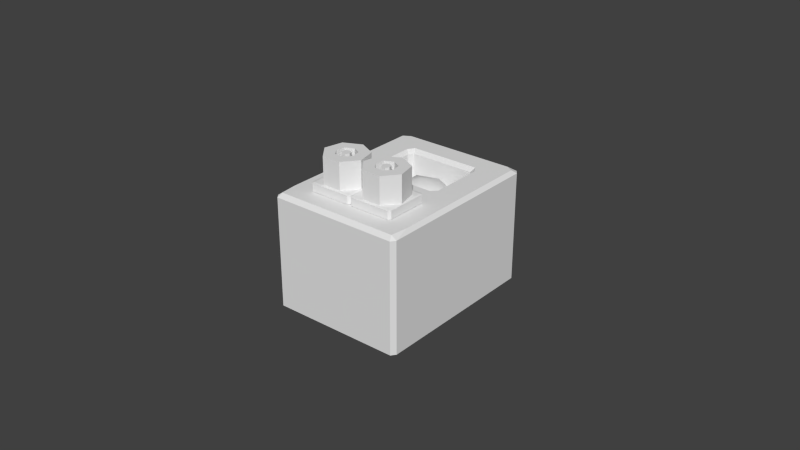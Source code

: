 # Source: tiltmeter.blend  (saved by Blender 2.62.0; exported with 4.5.12 LTS)
import bpy
from mathutils import Matrix  # noqa: F401  (used for matrix-valued properties, if any)

bpy.ops.wm.read_factory_settings(use_empty=True)
scene = bpy.context.scene
scene.name = 'Scene'

# ---- collections
col_collection_1 = bpy.data.collections.new('Collection 1'); scene.collection.children.link(col_collection_1)
col_collection_2 = bpy.data.collections.new('Collection 2'); scene.collection.children.link(col_collection_2)
col_collection_2.hide_render = True
col_collection_2.hide_viewport = True

# ---- materials (node trees are filled in below, after node groups)
mat_noneuntitled = bpy.data.materials.new('Noneuntitled')
mat_noneuntitled.alpha_threshold = 0.0
mat_noneuntitled.use_transparent_shadow = False
mat_noneuntitled.roughness = 0.5
mat_noneuntitled.line_color = (0.0, 0.0, 0.0, 1.0)

# ---- material node trees

# ---- world
world_world = bpy.data.worlds.new('World'); scene.world = world_world
world_world.color = (0.05088, 0.05088, 0.05088)
world_world.use_sun_shadow = False
world_world.sun_shadow_jitter_overblur = 0.0
world_world.cycles.sampling_method = 'MANUAL'
world_world.cycles.sample_map_resolution = 256

# ---- meshes
me_cube = bpy.data.meshes.new('Cube')
me_cube.from_pydata([(-0.3333, -0.2599, 0.75), (-0.08106, -0.3511, 0.75), (-0.01876, -0.5558, 0.75), (-0.1933, -0.72, 0.75), (-0.4733, -0.72, 0.75), (-0.6479, -0.5558, 0.75), (-0.5856, -0.3511, 0.75), (-0.3333, -0.2599, 1.125), (-0.08106, -0.3511, 1.125), (-0.01876, -0.5558, 1.125), (-0.1933, -0.72, 1.125), (-0.4733, -0.72, 1.125), (-0.6479, -0.5558, 1.125), (-0.5856, -0.3511, 1.125), (-0.3333, -0.3832, 1.125), (-0.4534, -0.4266, 1.125), (-0.3333, -0.3832, 0.75), (-0.4534, -0.4266, 0.75), (-0.4831, -0.5241, 1.125), (-0.4831, -0.5241, 0.75), (-0.4, -0.6022, 1.125), (-0.4, -0.6022, 0.75), (-0.2667, -0.6022, 1.125), (-0.2667, -0.6022, 0.75), (-0.1836, -0.5241, 1.125), (-0.1836, -0.5241, 0.75), (-0.2132, -0.4266, 1.125), (-0.2132, -0.4266, 0.75), (-0.3333, -0.4499, 0.75), (-0.2812, -0.4687, 0.75), (-0.2683, -0.511, 0.75), (-0.3044, -0.5449, 0.75), (-0.3623, -0.5449, 0.75), (-0.3983, -0.511, 0.75), (-0.3855, -0.4687, 0.75), (-0.3333, -0.4499, 1.125), (-0.2812, -0.4687, 1.125), (-0.2683, -0.511, 1.125), (-0.3044, -0.5449, 1.125), (-0.3623, -0.5449, 1.125), (-0.3983, -0.511, 1.125), (-0.3855, -0.4687, 1.125), (-0.3333, -0.4999, 0.75), (-0.3333, -0.4999, 1.125), (-0.03333, -0.2749, 0.625), (-0.03333, -0.7249, 0.625), (-0.6333, -0.7249, 0.625), (-0.6333, -0.2749, 0.625), (-0.03333, -0.2749, 0.75), (-0.6333, -0.2749, 0.75), (-0.6333, -0.7249, 0.75), (-0.03333, -0.7249, 0.75), (1.192e-07, -0.2749, 0.6313), (2.086e-07, -0.2749, 0.7438), (-1.192e-07, -0.7249, 0.7438), (1.192e-07, -0.7249, 0.6313), (-0.03333, -0.7499, 0.6313), (-0.03333, -0.7499, 0.7438), (-0.6333, -0.7499, 0.7438), (-0.6333, -0.7499, 0.6313), (-0.6667, -0.7249, 0.6313), (-0.6667, -0.7249, 0.7438), (-0.6667, -0.2749, 0.7438), (-0.6667, -0.2749, 0.6313), (-0.03333, -0.2499, 0.7438), (-0.03333, -0.2499, 0.6313), (-0.6333, -0.2499, 0.6313), (-0.6333, -0.2499, 0.7438), (0.0, 0.35, -0.5), (0.3859, 0.1397, -0.2236), (-0.1474, 0.009744, -0.2236), (-0.477, 0.35, -0.2236), (-0.1474, 0.6903, -0.2236), (0.3859, 0.5603, -0.2236), (0.1474, 0.009744, 0.2236), (-0.3859, 0.1397, 0.2236), (-0.3859, 0.5603, 0.2236), (0.1474, 0.6903, 0.2236), (0.477, 0.35, 0.2236), (0.0, 0.35, 0.5), (-0.08664, 0.15, -0.4253), (0.2268, 0.2264, -0.4253), (0.1402, 0.0264, -0.2629), (0.2268, 0.4736, -0.4253), (0.4537, 0.35, -0.2629), (-0.2804, 0.35, -0.4253), (-0.367, 0.15, -0.2629), (-0.08664, 0.55, -0.4253), (-0.367, 0.55, -0.2629), (0.1402, 0.6736, -0.2629), (0.5072, 0.4736, 0.0), (0.5072, 0.2264, 0.0), (0.3135, 0.02639, 0.0), (0.0, -0.05, 0.0), (-0.3135, 0.02639, 0.0), (-0.5072, 0.2264, 0.0), (-0.5072, 0.4736, 0.0), (-0.3135, 0.6736, 0.0), (0.0, 0.75, 0.0), (0.3135, 0.6736, 0.0), (0.367, 0.15, 0.2629), (-0.1402, 0.0264, 0.2629), (-0.4537, 0.35, 0.2629), (-0.1402, 0.6736, 0.2629), (0.367, 0.55, 0.2629), (0.2804, 0.35, 0.4253), (0.08664, 0.15, 0.4253), (-0.2268, 0.2264, 0.4253), (-0.2268, 0.4736, 0.4253), (0.08664, 0.55, 0.4253), (0.95, -0.7628, -1.0), (0.59, 0.05304, -1.0), (0.59, 0.6467, -1.0), (0.95, 0.903, -1.0), (0.9233, -0.95, -1.0), (-0.9233, -0.95, -1.0), (-0.5074, -0.0075, -1.0), (0.5074, -0.0075, -1.0), (-0.524, 0.7225, -1.0), (-0.8436, 0.95, -1.0), (0.8436, 0.95, -1.0), (0.524, 0.7225, -1.0), (-0.59, 0.05304, -1.0), (-0.95, -0.7628, -1.0), (-0.95, 0.903, -1.0), (-0.59, 0.6467, -1.0), (0.59, 0.6467, 0.625), (0.59, 0.05304, 0.625), (0.95, -0.7628, 0.625), (0.95, 0.903, 0.625), (-0.5074, -0.0075, 0.625), (-0.9233, -0.95, 0.625), (0.9233, -0.95, 0.625), (0.5074, -0.0075, 0.625), (0.8436, 0.95, 0.625), (-0.8436, 0.95, 0.625), (-0.524, 0.7225, 0.625), (0.524, 0.7225, 0.625), (-0.95, 0.903, 0.625), (-0.95, -0.7628, 0.625), (-0.59, 0.05304, 0.625), (-0.59, 0.6467, 0.625), (1.0, 0.95, 0.575), (1.0, -0.95, 0.575), (1.0, -0.95, -0.95), (1.0, 0.95, -0.95), (-0.95, -1.0, -0.95), (0.95, -1.0, -0.95), (0.95, -1.0, 0.575), (-0.95, -1.0, 0.575), (-1.0, -0.95, -0.95), (-1.0, -0.95, 0.575), (-1.0, 0.95, 0.575), (-1.0, 0.95, -0.95), (0.95, 1.0, -0.95), (-0.95, 1.0, -0.95), (-0.95, 1.0, 0.575), (0.95, 1.0, 0.575), (0.54, 0.0925, -0.95), (0.54, 0.0925, 0.575), (0.54, 0.6225, 0.575), (0.54, 0.6225, -0.95), (-0.49, 0.0425, -0.95), (-0.49, 0.0425, 0.575), (0.49, 0.0425, 0.575), (0.49, 0.0425, -0.95), (-0.54, 0.0925, -0.95), (-0.54, 0.6225, -0.95), (-0.54, 0.6225, 0.575), (-0.54, 0.0925, 0.575), (-0.49, 0.6725, 0.575), (-0.49, 0.6725, -0.95), (0.49, 0.6725, -0.95), (0.49, 0.6725, 0.575), (0.03333, -0.2499, 0.7438), (0.03333, -0.2499, 0.6313), (0.6333, -0.2499, 0.6313), (0.6333, -0.2499, 0.7438), (1.788e-07, -0.2749, 0.6313), (1.788e-07, -0.2749, 0.7438), (0.0, -0.7249, 0.7438), (5.96e-08, -0.7249, 0.6313), (0.03333, -0.7499, 0.6313), (0.03333, -0.7499, 0.7438), (0.6333, -0.7499, 0.7438), (0.6333, -0.7499, 0.6313), (0.6667, -0.7249, 0.6313), (0.6667, -0.7249, 0.7438), (0.6667, -0.2749, 0.7438), (0.6667, -0.2749, 0.6313), (0.6333, -0.7249, 0.75), (0.03333, -0.7249, 0.75), (0.03333, -0.2749, 0.75), (0.6333, -0.2749, 0.75), (0.03333, -0.2749, 0.625), (0.03333, -0.7249, 0.625), (0.6333, -0.7249, 0.625), (0.6333, -0.2749, 0.625), (0.3333, -0.4999, 1.125), (0.3333, -0.4999, 0.75), (0.2812, -0.4687, 1.125), (0.2683, -0.511, 1.125), (0.3044, -0.5449, 1.125), (0.3623, -0.5449, 1.125), (0.3983, -0.511, 1.125), (0.3855, -0.4687, 1.125), (0.3333, -0.4499, 1.125), (0.2812, -0.4687, 0.75), (0.2683, -0.511, 0.75), (0.3044, -0.5449, 0.75), (0.3623, -0.5449, 0.75), (0.3983, -0.511, 0.75), (0.3855, -0.4687, 0.75), (0.3333, -0.4499, 0.75), (0.4534, -0.4266, 0.75), (0.4534, -0.4266, 1.125), (0.4831, -0.5241, 0.75), (0.4831, -0.5241, 1.125), (0.4, -0.6022, 0.75), (0.4, -0.6022, 1.125), (0.2667, -0.6022, 0.75), (0.2667, -0.6022, 1.125), (0.1836, -0.5241, 0.75), (0.1836, -0.5241, 1.125), (0.2132, -0.4266, 0.75), (0.3333, -0.3832, 0.75), (0.2132, -0.4266, 1.125), (0.3333, -0.3832, 1.125), (0.08106, -0.3511, 1.125), (0.01876, -0.5558, 1.125), (0.1933, -0.72, 1.125), (0.4733, -0.72, 1.125), (0.6479, -0.5558, 1.125), (0.5856, -0.3511, 1.125), (0.3333, -0.2599, 1.125), (0.08106, -0.3511, 0.75), (0.01876, -0.5558, 0.75), (0.1933, -0.72, 0.75), (0.4733, -0.72, 0.75), (0.6479, -0.5558, 0.75), (0.5856, -0.3511, 0.75), (0.3333, -0.2599, 0.75)], [], [(42, 31, 32), (43, 39, 38), (44, 65, 52), (45, 55, 56), (46, 59, 60), (47, 63, 66), (48, 53, 64), (51, 57, 54), (50, 61, 58), (49, 67, 62), (82, 70, 80), (80, 81, 82), (69, 82, 81), (80, 68, 81), (84, 69, 81), (81, 83, 84), (73, 84, 83), (81, 68, 83), (86, 71, 85), (85, 80, 86), (70, 86, 80), (85, 68, 80), (88, 72, 87), (87, 85, 88), (71, 88, 85), (87, 68, 85), (89, 73, 83), (83, 87, 89), (72, 89, 87), (83, 68, 87), (91, 69, 84), (84, 90, 91), (78, 91, 90), (90, 84, 73), (93, 70, 82), (82, 92, 93), (74, 93, 92), (92, 82, 69), (95, 71, 86), (86, 94, 95), (75, 95, 94), (94, 86, 70), (97, 72, 88), (88, 96, 97), (76, 97, 96), (96, 88, 71), (99, 73, 89), (89, 98, 99), (77, 99, 98), (98, 89, 72), (100, 74, 92), (92, 91, 100), (78, 100, 91), (91, 92, 69), (101, 75, 94), (94, 93, 101), (74, 101, 93), (93, 94, 70), (102, 76, 96), (96, 95, 102), (75, 102, 95), (95, 96, 71), (103, 77, 98), (98, 97, 103), (76, 103, 97), (97, 98, 72), (104, 78, 90), (90, 99, 104), (77, 104, 99), (99, 90, 73), (106, 74, 100), (100, 105, 106), (79, 106, 105), (105, 100, 78), (107, 75, 101), (101, 106, 107), (79, 107, 106), (106, 101, 74), (108, 76, 102), (102, 107, 108), (79, 108, 107), (107, 102, 75), (109, 77, 103), (103, 108, 109), (79, 109, 108), (108, 103, 76), (105, 78, 104), (104, 109, 105), (79, 105, 109), (109, 104, 77), (110, 111, 112, 113), (116, 117, 114, 115), (120, 121, 118, 119), (124, 125, 122, 123), (128, 129, 126, 127), (132, 133, 130, 131), (136, 137, 134, 135), (140, 141, 138, 139), (144, 145, 142, 143), (148, 149, 146, 147), (152, 153, 150, 151), (156, 157, 154, 155), (160, 161, 158, 159), (164, 165, 162, 163), (168, 169, 166, 167), (172, 173, 170, 171), (110, 114, 117, 111), (111, 158, 161, 112), (144, 110, 113, 145), (112, 121, 120, 113), (114, 147, 146, 115), (122, 116, 115, 123), (165, 117, 116, 162), (118, 125, 124, 119), (154, 120, 119, 155), (121, 172, 171, 118), (153, 124, 123, 150), (125, 167, 166, 122), (159, 127, 126, 160), (127, 133, 132, 128), (137, 126, 129, 134), (128, 143, 142, 129), (130, 140, 139, 131), (131, 149, 148, 132), (133, 164, 163, 130), (134, 157, 156, 135), (141, 136, 135, 138), (173, 137, 136, 170), (151, 139, 138, 152), (168, 141, 140, 169), (143, 148, 147, 144), (157, 142, 145, 154), (149, 151, 150, 146), (152, 156, 155, 153), (164, 159, 158, 165), (160, 173, 172, 161), (169, 163, 162, 166), (170, 168, 167, 171), (115, 146, 150, 123), (124, 153, 155, 119), (122, 166, 162, 116), (110, 144, 147, 114), (118, 171, 167, 125), (120, 154, 145, 113), (112, 161, 172, 121), (117, 165, 158, 111), (135, 156, 152, 138), (129, 142, 157, 134), (132, 148, 143, 128), (139, 151, 149, 131), (130, 163, 169, 140), (141, 168, 170, 136), (137, 173, 160, 126), (127, 159, 164, 133), (55, 52, 53, 54), (67, 64, 65, 66), (51, 48, 49, 50), (63, 60, 61, 62), (8, 9, 2, 1), (10, 11, 4, 3), (59, 56, 57, 58), (12, 13, 6, 5), (1, 0, 7, 8), (21, 20, 22, 23), (10, 22, 20, 11), (27, 26, 14, 16), (11, 12, 5, 4), (7, 14, 26, 8), (25, 24, 26, 27), (49, 48, 64, 67), (15, 17, 16, 14), (66, 65, 44, 47), (6, 17, 19, 5), (4, 21, 23, 3), (45, 44, 52, 55), (12, 18, 15, 13), (61, 60, 59, 58), (58, 57, 51, 50), (0, 6, 13, 7), (54, 53, 48, 51), (0, 16, 17, 6), (47, 46, 60, 63), (53, 52, 65, 64), (57, 56, 55, 54), (9, 10, 3, 2), (3, 23, 25, 2), (8, 26, 24, 9), (23, 22, 24, 25), (67, 66, 63, 62), (5, 19, 21, 4), (11, 20, 18, 12), (2, 25, 27, 1), (17, 15, 18, 19), (62, 61, 50, 49), (19, 18, 20, 21), (46, 45, 56, 59), (9, 24, 22, 10), (13, 15, 14, 7), (16, 0, 1, 27), (36, 35, 41, 43), (29, 30, 31, 42), (36, 43, 38, 37), (29, 42, 34, 28), (32, 33, 34, 42), (39, 43, 41, 40), (35, 36, 29, 28), (38, 39, 32, 31), (39, 40, 33, 32), (37, 38, 31, 30), (40, 41, 34, 33), (36, 37, 30, 29), (28, 34, 41, 35), (213, 207, 200, 206), (205, 204, 211, 212), (201, 200, 207, 208), (204, 203, 210, 211), (202, 201, 208, 209), (203, 202, 209, 210), (206, 205, 212, 213), (202, 198, 200, 201), (209, 208, 207, 199), (212, 199, 207, 213), (205, 198, 203, 204), (212, 211, 210, 199), (205, 206, 200, 198), (240, 214, 225, 241), (228, 226, 227, 234), (232, 217, 219, 231), (195, 196, 185, 182), (222, 223, 221, 220), (179, 180, 191, 192), (224, 226, 223, 222), (239, 216, 214, 240), (230, 221, 223, 229), (236, 222, 220, 237), (174, 175, 178, 179), (218, 219, 217, 216), (233, 215, 217, 232), (238, 218, 216, 239), (232, 231, 238, 239), (184, 185, 186, 187), (188, 189, 176, 177), (194, 195, 181, 178), (241, 225, 224, 235), (187, 188, 193, 190), (241, 235, 228, 234), (183, 184, 190, 191), (180, 181, 182, 183), (229, 223, 226, 228), (196, 197, 189, 186), (237, 220, 218, 238), (235, 224, 222, 236), (175, 176, 197, 194), (226, 224, 225, 227), (192, 193, 177, 174), (216, 217, 215, 214), (234, 227, 215, 233), (230, 229, 236, 237), (214, 215, 227, 225), (231, 219, 221, 230), (220, 221, 219, 218), (234, 233, 240, 241), (229, 228, 235, 236), (182, 185, 184, 183), (231, 230, 237, 238), (233, 232, 239, 240), (178, 181, 180, 179), (190, 193, 192, 191), (174, 177, 176, 175), (186, 189, 188, 187), (192, 174, 179), (191, 180, 183), (190, 184, 187), (193, 188, 177), (194, 178, 175), (195, 182, 181), (196, 186, 185), (197, 176, 189), (198, 202, 203), (199, 210, 209)])
me_cube.polygons.foreach_set('use_smooth', [0, 0, 0, 0, 0, 0, 0, 0, 0, 0, 1, 1, 1, 1, 1, 1, 1, 1, 1, 1, 1, 1, 1, 1, 1, 1, 1, 1, 1, 1, 1, 1, 1, 1, 1, 1, 1, 1, 1, 1, 1, 1, 1, 1, 1, 1, 1, 1, 1, 1, 1, 1, 1, 1, 1, 1, 1, 1, 1, 1, 1, 1, 1, 1, 1, 1, 1, 1, 1, 1, 1, 1, 1, 1, 1, 1, 1, 1, 1, 1, 1, 1, 1, 1, 1, 1, 1, 1, 1, 1, 0, 0, 0, 0, 0, 0, 0, 0, 0, 0, 0, 0, 0, 0, 0, 0, 0, 0, 0, 0, 0, 0, 0, 0, 0, 0, 0, 0, 0, 0, 0, 0, 0, 0, 0, 0, 0, 0, 0, 0, 0, 0, 0, 0, 0, 0, 0, 0, 0, 0, 0, 0, 0, 0, 0, 0, 0, 0, 0, 0, 0, 0, 0, 0, 0, 0, 0, 0, 0, 0, 0, 0, 0, 0, 0, 0, 0, 0, 0, 0, 0, 0, 0, 0, 0, 0, 0, 0, 0, 0, 0, 0, 0, 0, 0, 0, 0, 0, 0, 0, 0, 0, 0, 0, 0, 0, 0, 0, 0, 0, 0, 0, 0, 0, 0, 0, 0, 0, 0, 0, 0, 0, 0, 0, 0, 0, 0, 0, 0, 0, 0, 0, 0, 0, 0, 0, 0, 0, 0, 0, 0, 0, 0, 0, 0, 0, 0, 0, 0, 0, 0, 0, 0, 0, 0, 0, 0, 0, 0, 0, 0, 0, 0, 0, 0, 0, 0, 0, 0, 0, 0, 0, 0, 0, 0, 0, 0, 0, 0, 0, 0, 0, 0, 0, 0, 0, 0, 0, 0, 0])
_uv = me_cube.uv_layers.new(name='UVMap')
_uv.uv.foreach_set('vector', [0.1542, 0.5523, 0.1572, 0.556, 0.1532, 0.5569, 0.6124, 0.5192, 0.6114, 0.5147, 0.6153, 0.5156, 0.5033, 0.517, 0.5032, 0.5147, 0.5056, 0.517, 0.5034, 0.559, 0.5057, 0.559, 0.5034, 0.5613, 0.4614, 0.5591, 0.4614, 0.5615, 0.459, 0.5591, 0.4612, 0.5171, 0.4589, 0.5171, 0.4612, 0.5148, 0.09597, 0.6058, 0.09596, 0.6082, 0.09363, 0.6058, 0.138, 0.606, 0.1403, 0.606, 0.138, 0.6083, 0.1381, 0.5639, 0.1381, 0.5616, 0.1405, 0.5639, 0.0961, 0.5638, 0.09376, 0.5638, 0.0961, 0.5615, 0.5862, 0.6992, 0.689, 0.6865, 0.653, 0.7614, 0.653, 0.7614, 0.5829, 0.7836, 0.5862, 0.6992, 0.5271, 0.7442, 0.5862, 0.6992, 0.5829, 0.7836, 0.653, 0.7614, 0.6326, 0.8234, 0.5829, 0.7836, 0.5216, 0.8091, 0.5271, 0.7442, 0.5829, 0.7836, 0.5829, 0.7836, 0.5778, 0.8544, 0.5216, 0.8091, 0.5119, 0.869, 0.5216, 0.8091, 0.5778, 0.8544, 0.5829, 0.7836, 0.6326, 0.8234, 0.5778, 0.8544, 0.1042, 0.7524, 0.1287, 0.8096, 0.06938, 0.82, 0.06938, 0.82, 0.02776, 0.7614, 0.1042, 0.7524, 0.0638, 0.6865, 0.1042, 0.7524, 0.02776, 0.7614, 0.6946, 0.82, 0.6326, 0.8234, 0.653, 0.7614, 0.1172, 0.8706, 0.09384, 0.9292, 0.03034, 0.8808, 0.03034, 0.8808, 0.06938, 0.82, 0.1172, 0.8706, 0.1287, 0.8096, 0.1172, 0.8706, 0.06938, 0.82, 0.6556, 0.8808, 0.6326, 0.8234, 0.6946, 0.82, 0.5612, 0.9212, 0.5119, 0.869, 0.5778, 0.8544, 0.5778, 0.8544, 0.6556, 0.8808, 0.5612, 0.9212, 0.7191, 0.9292, 0.5612, 0.9212, 0.6556, 0.8808, 0.5778, 0.8544, 0.6326, 0.8234, 0.6556, 0.8808, 0.4697, 0.7597, 0.5271, 0.7442, 0.5216, 0.8091, 0.5216, 0.8091, 0.4618, 0.8298, 0.4697, 0.7597, 0.4222, 0.7849, 0.4697, 0.7597, 0.4618, 0.8298, 0.4618, 0.8298, 0.5216, 0.8091, 0.5119, 0.869, 0.5192, 0.612, 0.689, 0.6865, 0.5862, 0.6992, 0.5862, 0.6992, 0.4757, 0.6759, 0.5192, 0.612, 0.3759, 0.6424, 0.5192, 0.612, 0.4757, 0.6759, 0.4757, 0.6759, 0.5862, 0.6992, 0.5271, 0.7442, 0.1719, 0.7625, 0.1287, 0.8096, 0.1042, 0.7524, 0.1042, 0.7524, 0.1659, 0.6787, 0.1719, 0.7625, 0.2236, 0.7203, 0.1719, 0.7625, 0.1659, 0.6787, 0.1659, 0.6787, 0.1042, 0.7524, 0.0638, 0.6865, 0.1995, 0.8979, 0.09384, 0.9292, 0.1172, 0.8706, 0.1172, 0.8706, 0.18, 0.8326, 0.1995, 0.8979, 0.2356, 0.8454, 0.1995, 0.8979, 0.18, 0.8326, 0.18, 0.8326, 0.1172, 0.8706, 0.1287, 0.8096, 0.4433, 0.8953, 0.5119, 0.869, 0.5612, 0.9212, 0.5612, 0.9212, 0.3262, 0.9427, 0.4433, 0.8953, 0.3617, 0.8861, 0.4433, 0.8953, 0.3262, 0.9427, 0.3262, 0.9427, 0.5612, 0.9212, 0.7191, 0.9292, 0.4085, 0.7199, 0.3759, 0.6424, 0.4757, 0.6759, 0.4757, 0.6759, 0.4697, 0.7597, 0.4085, 0.7199, 0.4222, 0.7849, 0.4085, 0.7199, 0.4697, 0.7597, 0.4697, 0.7597, 0.4757, 0.6759, 0.5271, 0.7442, 0.2749, 0.6556, 0.2236, 0.7203, 0.1659, 0.6787, 0.1659, 0.6787, 0.1382, 0.6242, 0.2749, 0.6556, 0.3759, 0.6424, 0.2749, 0.6556, 0.5192, 0.612, 0.1382, 0.6242, 0.1659, 0.6787, 0.0638, 0.6865, 0.2283, 0.7853, 0.2356, 0.8454, 0.18, 0.8326, 0.18, 0.8326, 0.1719, 0.7625, 0.2283, 0.7853, 0.2236, 0.7203, 0.2283, 0.7853, 0.1719, 0.7625, 0.1719, 0.7625, 0.18, 0.8326, 0.1287, 0.8096, 0.2879, 0.8784, 0.3617, 0.8861, 0.3262, 0.9427, 0.3262, 0.9427, 0.1995, 0.8979, 0.2879, 0.8784, 0.2356, 0.8454, 0.2879, 0.8784, 0.1995, 0.8979, 0.1995, 0.8979, 0.3262, 0.9427, 0.09384, 0.9292, 0.3991, 0.8384, 0.4222, 0.7849, 0.4618, 0.8298, 0.4618, 0.8298, 0.4433, 0.8953, 0.3991, 0.8384, 0.3617, 0.8861, 0.3991, 0.8384, 0.4433, 0.8953, 0.4433, 0.8953, 0.4618, 0.8298, 0.5119, 0.869, 0.3389, 0.7116, 0.3759, 0.6424, 0.4085, 0.7199, 0.4085, 0.7199, 0.3713, 0.7759, 0.3389, 0.7116, 0.3212, 0.7732, 0.3389, 0.7116, 0.3713, 0.7759, 0.3713, 0.7759, 0.4085, 0.7199, 0.4222, 0.7849, 0.2778, 0.74, 0.2236, 0.7203, 0.2749, 0.6556, 0.2749, 0.6556, 0.3389, 0.7116, 0.2778, 0.74, 0.3212, 0.7732, 0.2778, 0.74, 0.3389, 0.7116, 0.3389, 0.7116, 0.2749, 0.6556, 0.3759, 0.6424, 0.2811, 0.8109, 0.2356, 0.8454, 0.2283, 0.7853, 0.2283, 0.7853, 0.2778, 0.74, 0.2811, 0.8109, 0.3212, 0.7732, 0.2811, 0.8109, 0.2778, 0.74, 0.2778, 0.74, 0.2283, 0.7853, 0.2236, 0.7203, 0.3374, 0.8311, 0.3617, 0.8861, 0.2879, 0.8784, 0.2879, 0.8784, 0.2811, 0.8109, 0.3374, 0.8311, 0.3212, 0.7732, 0.3374, 0.8311, 0.2811, 0.8109, 0.2811, 0.8109, 0.2879, 0.8784, 0.2356, 0.8454, 0.3713, 0.7759, 0.4222, 0.7849, 0.3991, 0.8384, 0.3991, 0.8384, 0.3374, 0.8311, 0.3713, 0.7759, 0.3212, 0.7732, 0.3713, 0.7759, 0.3374, 0.8311, 0.3374, 0.8311, 0.3991, 0.8384, 0.3617, 0.8861, 0.5535, 0.4083, 0.5264, 0.3291, 0.5265, 0.2697, 0.5538, 0.2415, 0.4433, 0.3427, 0.5201, 0.3357, 0.5514, 0.4272, 0.4116, 0.4399, 0.5457, 0.2376, 0.5215, 0.2625, 0.4421, 0.2698, 0.418, 0.2492, 0.4099, 0.2546, 0.4371, 0.2778, 0.437, 0.3372, 0.4096, 0.4214, 0.8715, 0.2589, 0.8718, 0.4256, 0.8445, 0.3975, 0.8444, 0.338, 0.8694, 0.2399, 0.8381, 0.3314, 0.7613, 0.3244, 0.7296, 0.2272, 0.7602, 0.3974, 0.8395, 0.4046, 0.8638, 0.4296, 0.736, 0.4179, 0.755, 0.3299, 0.7552, 0.3893, 0.728, 0.4125, 0.7276, 0.2457, 0.8791, 0.4174, 0.8789, 0.2272, 0.9884, 0.2404, 0.9886, 0.4305, 0.3948, 0.2272, 0.3942, 0.03593, 0.5603, 0.03542, 0.5609, 0.2267, 0.5609, 0.03593, 0.727, 0.03542, 0.7276, 0.2267, 0.5615, 0.2272, 0.5615, 0.424, 0.5609, 0.2327, 0.727, 0.2322, 0.7276, 0.4235, 0.6703, 0.5953, 0.6698, 0.4292, 0.7231, 0.4291, 0.7236, 0.5952, 0.7377, 0.2219, 0.7382, 0.05576, 0.8369, 0.05606, 0.8363, 0.2222, 0.5537, 0.2938, 0.5536, 0.3468, 0.4441, 0.3333, 0.4442, 0.2803, 0.8458, 0.2222, 0.8453, 0.05605, 0.944, 0.05575, 0.9445, 0.2219, 0.5535, 0.4083, 0.5514, 0.4272, 0.5201, 0.3357, 0.5264, 0.3291, 0.7271, 0.424, 0.7231, 0.4291, 0.6698, 0.4292, 0.6673, 0.4242, 0.5605, 0.4271, 0.5535, 0.4083, 0.5538, 0.2415, 0.5609, 0.2369, 0.5265, 0.2697, 0.5215, 0.2625, 0.5457, 0.2376, 0.5538, 0.2415, 0.9663, 0.2245, 0.9613, 0.2272, 0.9607, 0.03593, 0.9658, 0.0386, 0.437, 0.3372, 0.4433, 0.3427, 0.4116, 0.4399, 0.4096, 0.4214, 0.7382, 0.05576, 0.7365, 0.05072, 0.8386, 0.05103, 0.8369, 0.05606, 0.4421, 0.2698, 0.4371, 0.2778, 0.4099, 0.2546, 0.418, 0.2492, 0.9501, 0.0309, 0.9551, 0.04163, 0.9546, 0.2115, 0.9495, 0.2222, 0.8424, 0.2272, 0.8458, 0.2222, 0.9445, 0.2219, 0.9479, 0.2269, 0.404, 0.2322, 0.409, 0.2369, 0.4095, 0.4046, 0.4046, 0.4235, 0.4371, 0.2778, 0.4442, 0.2803, 0.4441, 0.3333, 0.437, 0.3372, 0.7236, 0.5952, 0.7276, 0.6002, 0.6678, 0.6004, 0.6703, 0.5953, 0.8444, 0.338, 0.8381, 0.3314, 0.8694, 0.2399, 0.8715, 0.2589, 0.8395, 0.4046, 0.8445, 0.3975, 0.8718, 0.4256, 0.8638, 0.4296, 0.8715, 0.2589, 0.8785, 0.2401, 0.8789, 0.4302, 0.8718, 0.4256, 0.7613, 0.3244, 0.755, 0.3299, 0.7276, 0.2457, 0.7296, 0.2272, 0.9663, 0.03864, 0.9714, 0.03593, 0.972, 0.2272, 0.9669, 0.2245, 0.7359, 0.2269, 0.7377, 0.2219, 0.8363, 0.2222, 0.8381, 0.2272, 0.9551, 0.04163, 0.9601, 0.0309, 0.9607, 0.2222, 0.9556, 0.2115, 0.7552, 0.3893, 0.7602, 0.3974, 0.736, 0.4179, 0.728, 0.4125, 0.8453, 0.05605, 0.8419, 0.05103, 0.9474, 0.05071, 0.944, 0.05575, 0.3948, 0.2373, 0.3998, 0.2561, 0.3992, 0.4238, 0.3942, 0.4285, 0.7623, 0.3868, 0.7552, 0.3893, 0.755, 0.3299, 0.7621, 0.3338, 0.3948, 0.2322, 0.3948, 0.2272, 0.5609, 0.2267, 0.5609, 0.2317, 0.5609, 0.2327, 0.5609, 0.2277, 0.727, 0.2272, 0.727, 0.2322, 0.3942, 0.03593, 0.3942, 0.0309, 0.5603, 0.03039, 0.5603, 0.03542, 0.5609, 0.03593, 0.5609, 0.0309, 0.727, 0.03039, 0.727, 0.03542, 0.7377, 0.2219, 0.7327, 0.2218, 0.7332, 0.05574, 0.7382, 0.05576, 0.6703, 0.5953, 0.6652, 0.5953, 0.6647, 0.4292, 0.6698, 0.4292, 0.8414, 0.2222, 0.8363, 0.2222, 0.8369, 0.05606, 0.8419, 0.05607, 0.944, 0.05575, 0.949, 0.05574, 0.9495, 0.2218, 0.9445, 0.2219, 0.4096, 0.4235, 0.4046, 0.4285, 0.4046, 0.4235, 0.4095, 0.4046, 0.9546, 0.2222, 0.9495, 0.2272, 0.9495, 0.2222, 0.9546, 0.2115, 0.437, 0.3372, 0.4441, 0.3333, 0.4479, 0.338, 0.4433, 0.3427, 0.5535, 0.4083, 0.5605, 0.4271, 0.5567, 0.4324, 0.5514, 0.4272, 0.4421, 0.2698, 0.448, 0.2749, 0.4442, 0.2803, 0.4371, 0.2778, 0.5457, 0.2376, 0.5571, 0.2322, 0.5609, 0.2369, 0.5538, 0.2415, 0.6673, 0.4242, 0.6698, 0.4292, 0.6647, 0.4292, 0.6597, 0.4242, 0.7365, 0.05072, 0.7382, 0.05576, 0.7332, 0.05574, 0.7282, 0.05069, 0.9556, 0.2115, 0.9607, 0.2222, 0.9607, 0.2272, 0.9557, 0.2222, 0.8718, 0.4256, 0.8789, 0.4302, 0.8752, 0.4349, 0.8638, 0.4296, 0.8694, 0.2399, 0.8748, 0.2347, 0.8785, 0.2401, 0.8715, 0.2589, 0.3998, 0.2561, 0.3948, 0.2373, 0.3948, 0.2322, 0.3998, 0.2373, 0.7613, 0.3244, 0.7659, 0.3291, 0.7621, 0.3338, 0.755, 0.3299, 0.7552, 0.3893, 0.7623, 0.3868, 0.7661, 0.3922, 0.7602, 0.3974, 0.6602, 0.6004, 0.6652, 0.5953, 0.6703, 0.5953, 0.6678, 0.6004, 0.7276, 0.2269, 0.7327, 0.2218, 0.7377, 0.2219, 0.7359, 0.2269, 0.9837, 0.8846, 0.9838, 0.9169, 0.9754, 0.9169, 0.9753, 0.8846, 0.9515, 0.5793, 0.9516, 0.5408, 0.96, 0.5408, 0.9599, 0.5794, 0.138, 0.606, 0.09597, 0.6058, 0.0961, 0.5638, 0.1381, 0.5639, 0.6359, 0.8217, 0.636, 0.8621, 0.6276, 0.8622, 0.6275, 0.8217, 0.892, 0.5802, 0.8919, 0.5977, 0.8639, 0.5976, 0.864, 0.5801, 0.244, 0.7678, 0.244, 0.75, 0.272, 0.7499, 0.272, 0.7678, 0.05055, 0.9385, 0.05066, 0.9767, 0.04226, 0.9767, 0.04214, 0.9385, 0.5245, 0.8924, 0.5244, 0.8751, 0.5524, 0.875, 0.5525, 0.8923, 0.864, 0.5801, 0.864, 0.5623, 0.892, 0.5624, 0.892, 0.5802, 0.8964, 0.1075, 0.8964, 0.07949, 0.9049, 0.07947, 0.905, 0.1075, 0.8124, 0.5722, 0.805, 0.5818, 0.7959, 0.5797, 0.7933, 0.5678, 0.4963, 0.9104, 0.4964, 0.9384, 0.4902, 0.9385, 0.4901, 0.9105, 0.5245, 0.9104, 0.5245, 0.8924, 0.5525, 0.8923, 0.5525, 0.9103, 0.7933, 0.6119, 0.7959, 0.6007, 0.805, 0.5986, 0.8124, 0.6075, 0.5056, 0.9104, 0.5057, 0.9384, 0.4964, 0.9384, 0.4963, 0.9104, 0.0961, 0.5638, 0.09597, 0.6058, 0.09363, 0.6058, 0.09376, 0.5638, 0.9387, 0.1075, 0.9388, 0.1355, 0.9295, 0.1356, 0.9294, 0.1076, 0.4612, 0.5148, 0.5032, 0.5147, 0.5033, 0.517, 0.4612, 0.5171, 0.8554, 0.6516, 0.8479, 0.6426, 0.852, 0.6342, 0.8639, 0.6339, 0.8554, 0.6162, 0.8479, 0.6258, 0.8388, 0.6237, 0.8363, 0.6119, 0.5034, 0.559, 0.5033, 0.517, 0.5056, 0.517, 0.5057, 0.559, 0.778, 0.5801, 0.7886, 0.5855, 0.7886, 0.5948, 0.778, 0.5997, 0.6276, 0.8622, 0.636, 0.8621, 0.636, 0.865, 0.6276, 0.865, 0.1405, 0.5639, 0.1403, 0.606, 0.138, 0.606, 0.1381, 0.5639, 0.9078, 0.8431, 0.8883, 0.8432, 0.8882, 0.8152, 0.9078, 0.8151, 0.138, 0.6083, 0.09596, 0.6082, 0.09597, 0.6058, 0.138, 0.606, 0.8363, 0.6559, 0.8388, 0.6447, 0.8479, 0.6426, 0.8554, 0.6516, 0.4612, 0.5171, 0.4614, 0.5591, 0.459, 0.5591, 0.4589, 0.5171, 0.9754, 0.9169, 0.9838, 0.9169, 0.9838, 0.9202, 0.9754, 0.9202, 0.04226, 0.9767, 0.05066, 0.9767, 0.05067, 0.9797, 0.04227, 0.9798, 0.2441, 0.7854, 0.244, 0.7678, 0.272, 0.7678, 0.2721, 0.7853, 0.8363, 0.6119, 0.8388, 0.6237, 0.8315, 0.6296, 0.8209, 0.6241, 0.8124, 0.6075, 0.805, 0.5986, 0.809, 0.5902, 0.8209, 0.5898, 0.905, 0.1075, 0.9049, 0.07947, 0.9132, 0.07944, 0.9133, 0.1075, 0.9515, 0.5793, 0.9599, 0.5794, 0.9599, 0.5824, 0.9515, 0.5824, 0.8639, 0.6339, 0.852, 0.6342, 0.8479, 0.6258, 0.8554, 0.6162, 0.7933, 0.5678, 0.7959, 0.5797, 0.7886, 0.5855, 0.778, 0.5801, 0.8209, 0.6241, 0.8315, 0.6296, 0.8315, 0.6389, 0.821, 0.6437, 0.9388, 0.1355, 0.9387, 0.1075, 0.9444, 0.1075, 0.9445, 0.1355, 0.0961, 0.5615, 0.1381, 0.5616, 0.1381, 0.5639, 0.0961, 0.5638, 0.9496, 0.6293, 0.9495, 0.6573, 0.9402, 0.6573, 0.9403, 0.6293, 0.4614, 0.5591, 0.5034, 0.559, 0.5034, 0.5613, 0.4614, 0.5615, 0.8209, 0.5898, 0.809, 0.5902, 0.805, 0.5818, 0.8124, 0.5722, 0.778, 0.5997, 0.7886, 0.5948, 0.7959, 0.6007, 0.7933, 0.6119, 0.8388, 0.6447, 0.8363, 0.6559, 0.821, 0.6437, 0.8315, 0.6389, 0.6153, 0.5229, 0.6114, 0.5238, 0.6082, 0.5212, 0.6124, 0.5192, 0.1572, 0.5487, 0.1589, 0.5523, 0.1572, 0.556, 0.1542, 0.5523, 0.6153, 0.5229, 0.6124, 0.5192, 0.6153, 0.5156, 0.6171, 0.5192, 0.1572, 0.5487, 0.1542, 0.5523, 0.15, 0.5503, 0.1532, 0.5478, 0.1532, 0.5569, 0.15, 0.5543, 0.15, 0.5503, 0.1542, 0.5523, 0.6114, 0.5147, 0.6124, 0.5192, 0.6082, 0.5212, 0.6082, 0.5172, 0.986, 0.2237, 0.9823, 0.2237, 0.9822, 0.1957, 0.9859, 0.1957, 0.3876, 0.8824, 0.3913, 0.8823, 0.3913, 0.9104, 0.3877, 0.9104, 0.9934, 0.3513, 0.9897, 0.3513, 0.9896, 0.3233, 0.9933, 0.3233, 0.384, 0.8824, 0.3876, 0.8824, 0.3877, 0.9104, 0.3841, 0.9104, 0.9897, 0.3513, 0.9861, 0.3513, 0.986, 0.3233, 0.9896, 0.3233, 0.9823, 0.2237, 0.9787, 0.2237, 0.9786, 0.1957, 0.9822, 0.1957, 0.9019, 0.9547, 0.9059, 0.9548, 0.9058, 0.9828, 0.9018, 0.9828, 0.9019, 0.9547, 0.9059, 0.9548, 0.9058, 0.9828, 0.9018, 0.9828, 0.9823, 0.2237, 0.9787, 0.2237, 0.9786, 0.1957, 0.9822, 0.1957, 0.9897, 0.3513, 0.9861, 0.3513, 0.986, 0.3233, 0.9896, 0.3233, 0.384, 0.8824, 0.3876, 0.8824, 0.3877, 0.9104, 0.3841, 0.9104, 0.9934, 0.3513, 0.9897, 0.3513, 0.9896, 0.3233, 0.9933, 0.3233, 0.3876, 0.8824, 0.3913, 0.8823, 0.3913, 0.9104, 0.3877, 0.9104, 0.986, 0.2237, 0.9823, 0.2237, 0.9822, 0.1957, 0.9859, 0.1957, 0.6114, 0.5147, 0.6124, 0.5192, 0.6082, 0.5212, 0.6082, 0.5172, 0.1532, 0.5569, 0.15, 0.5543, 0.15, 0.5503, 0.1542, 0.5523, 0.1572, 0.5487, 0.1542, 0.5523, 0.15, 0.5503, 0.1532, 0.5478, 0.6153, 0.5229, 0.6124, 0.5192, 0.6153, 0.5156, 0.6171, 0.5192, 0.1572, 0.5487, 0.1589, 0.5523, 0.1572, 0.556, 0.1542, 0.5523, 0.6153, 0.5229, 0.6114, 0.5238, 0.6082, 0.5212, 0.6124, 0.5192, 0.821, 0.6437, 0.8315, 0.6389, 0.8388, 0.6447, 0.8363, 0.6559, 0.778, 0.5997, 0.7886, 0.5948, 0.7959, 0.6007, 0.7933, 0.6119, 0.8209, 0.5898, 0.809, 0.5902, 0.805, 0.5818, 0.8124, 0.5722, 0.4614, 0.5591, 0.5034, 0.559, 0.5034, 0.5613, 0.4614, 0.5615, 0.9496, 0.6293, 0.9495, 0.6573, 0.9402, 0.6573, 0.9403, 0.6293, 0.0961, 0.5615, 0.1381, 0.5616, 0.1381, 0.5639, 0.0961, 0.5638, 0.9388, 0.1355, 0.9387, 0.1075, 0.9444, 0.1075, 0.9445, 0.1355, 0.8209, 0.6241, 0.8315, 0.6296, 0.8315, 0.6389, 0.821, 0.6437, 0.7933, 0.5678, 0.7959, 0.5797, 0.7886, 0.5855, 0.778, 0.5801, 0.8639, 0.6339, 0.852, 0.6342, 0.8479, 0.6258, 0.8554, 0.6162, 0.9515, 0.5793, 0.9599, 0.5794, 0.9599, 0.5824, 0.9515, 0.5824, 0.905, 0.1075, 0.9049, 0.07947, 0.9132, 0.07944, 0.9133, 0.1075, 0.8124, 0.6075, 0.805, 0.5986, 0.809, 0.5902, 0.8209, 0.5898, 0.8363, 0.6119, 0.8388, 0.6237, 0.8315, 0.6296, 0.8209, 0.6241, 0.2441, 0.7854, 0.244, 0.7678, 0.272, 0.7678, 0.2721, 0.7853, 0.04226, 0.9767, 0.05066, 0.9767, 0.05067, 0.9797, 0.04227, 0.9798, 0.9754, 0.9169, 0.9838, 0.9169, 0.9838, 0.9202, 0.9754, 0.9202, 0.4612, 0.5171, 0.4614, 0.5591, 0.459, 0.5591, 0.4589, 0.5171, 0.8363, 0.6559, 0.8388, 0.6447, 0.8479, 0.6426, 0.8554, 0.6516, 0.138, 0.6083, 0.09596, 0.6082, 0.09597, 0.6058, 0.138, 0.606, 0.9078, 0.8431, 0.8883, 0.8432, 0.8882, 0.8152, 0.9078, 0.8151, 0.1405, 0.5639, 0.1403, 0.606, 0.138, 0.606, 0.1381, 0.5639, 0.6276, 0.8622, 0.636, 0.8621, 0.636, 0.865, 0.6276, 0.865, 0.778, 0.5801, 0.7886, 0.5855, 0.7886, 0.5948, 0.778, 0.5997, 0.5034, 0.559, 0.5033, 0.517, 0.5056, 0.517, 0.5057, 0.559, 0.8554, 0.6162, 0.8479, 0.6258, 0.8388, 0.6237, 0.8363, 0.6119, 0.8554, 0.6516, 0.8479, 0.6426, 0.852, 0.6342, 0.8639, 0.6339, 0.4612, 0.5148, 0.5032, 0.5147, 0.5033, 0.517, 0.4612, 0.5171, 0.9387, 0.1075, 0.9388, 0.1355, 0.9295, 0.1356, 0.9294, 0.1076, 0.0961, 0.5638, 0.09597, 0.6058, 0.09363, 0.6058, 0.09376, 0.5638, 0.5056, 0.9104, 0.5057, 0.9384, 0.4964, 0.9384, 0.4963, 0.9104, 0.7933, 0.6119, 0.7959, 0.6007, 0.805, 0.5986, 0.8124, 0.6075, 0.5245, 0.9104, 0.5245, 0.8924, 0.5525, 0.8923, 0.5525, 0.9103, 0.4963, 0.9104, 0.4964, 0.9384, 0.4902, 0.9385, 0.4901, 0.9105, 0.8124, 0.5722, 0.805, 0.5818, 0.7959, 0.5797, 0.7933, 0.5678, 0.8964, 0.1075, 0.8964, 0.07949, 0.9049, 0.07947, 0.905, 0.1075, 0.892, 0.5624, 0.892, 0.5802, 0.864, 0.5801, 0.864, 0.5623, 0.5245, 0.8924, 0.5244, 0.8751, 0.5524, 0.875, 0.5525, 0.8923, 0.05055, 0.9385, 0.05066, 0.9767, 0.04226, 0.9767, 0.04214, 0.9385, 0.244, 0.7678, 0.244, 0.75, 0.272, 0.7499, 0.272, 0.7678, 0.892, 0.5802, 0.8919, 0.5977, 0.8639, 0.5976, 0.864, 0.5801, 0.6359, 0.8217, 0.636, 0.8621, 0.6276, 0.8622, 0.6275, 0.8217, 0.138, 0.606, 0.09597, 0.6058, 0.0961, 0.5638, 0.1381, 0.5639, 0.9515, 0.5793, 0.9516, 0.5408, 0.96, 0.5408, 0.9599, 0.5794, 0.9837, 0.8846, 0.9838, 0.9169, 0.9754, 0.9169, 0.9753, 0.8846, 0.0961, 0.5638, 0.09376, 0.5638, 0.0961, 0.5615, 0.1381, 0.5639, 0.1381, 0.5616, 0.1405, 0.5639, 0.138, 0.606, 0.1403, 0.606, 0.138, 0.6083, 0.09597, 0.6058, 0.09596, 0.6082, 0.09363, 0.6058, 0.4612, 0.5171, 0.4589, 0.5171, 0.4612, 0.5148, 0.4614, 0.5591, 0.4614, 0.5615, 0.459, 0.5591, 0.5034, 0.559, 0.5057, 0.559, 0.5034, 0.5613, 0.5033, 0.517, 0.5032, 0.5147, 0.5056, 0.517, 0.6124, 0.5192, 0.6114, 0.5147, 0.6153, 0.5156, 0.1542, 0.5523, 0.1572, 0.556, 0.1532, 0.5569])
me_cube.materials.append(mat_noneuntitled)
me_cube.use_remesh_preserve_volume = False
me_cube.use_remesh_preserve_attributes = False
me_cube.use_mirror_vertex_groups = False
me_cube.update()
me_cube_004 = bpy.data.meshes.new('Cube.004')
me_cube_004.from_pydata([(-1.0, -1.0, -1.0), (-1.0, 1.0, -1.0), (-0.54, 0.0425, -1.0), (1.0, -1.0, -1.0), (-0.54, 0.6725, -1.0), (1.0, 1.0, -1.0), (0.54, 0.6725, -1.0), (0.54, 0.0425, -1.0), (-1.0, 1.0, 1.0), (1.0, 1.0, 1.0), (1.0, -1.0, 1.0), (-1.0, -1.0, 1.0), (-0.54, 0.0425, 1.0), (-0.54, 0.6725, 1.0), (0.54, 0.6725, 1.0), (0.54, 0.0425, 1.0)], [], [(3, 7, 6, 5), (3, 0, 2, 7), (4, 1, 5, 6), (2, 0, 1, 4), (14, 15, 10, 9), (12, 11, 10, 15), (9, 8, 13, 14), (8, 11, 12, 13), (9, 10, 3, 5), (0, 3, 10, 11), (0, 11, 8, 1), (5, 1, 8, 9), (7, 15, 14, 6), (2, 12, 15, 7), (2, 4, 13, 12), (13, 4, 6, 14)])
me_cube_004.use_remesh_preserve_volume = False
me_cube_004.use_remesh_preserve_attributes = False
me_cube_004.use_mirror_vertex_groups = False
me_cube_004.update()

# ---- objects
ob_cube = bpy.data.objects.new('Cube', me_cube)
ob_cube_003 = bpy.data.objects.new('Cube.003', me_cube_004)

# ---- transforms, parenting, visibility, modifiers, constraints
ob_cube.location = (0.0, 0.0, 0.0)
ob_cube.scale = (0.375, 0.5, 0.4)
ob_cube.lineart.crease_threshold = 0.0
ob_cube_003.location = (0.0, 0.0, 0.0)
ob_cube_003.scale = (0.375, 0.5, 0.4)
ob_cube_003.lineart.crease_threshold = 0.0
_m = ob_cube_003.modifiers.new('Bevel', 'BEVEL')
_m.width = 0.05
_m.width_pct = 0.05
_m.limit_method = 'NONE'
_m.spread = 0.0

# ---- collection membership
col_collection_1.objects.link(ob_cube)
col_collection_2.objects.link(ob_cube_003)

# ---- scene / render settings (as saved in the file)
scene.frame_start = 1; scene.frame_end = 250; scene.frame_set(1)
scene.render.engine = 'BLENDER_EEVEE_NEXT'
scene.render.image_settings.color_mode = 'RGB'
scene.render.image_settings.compression = 90
scene.render.resolution_percentage = 50
scene.render.dither_intensity = 0.0
scene.render.bake_margin = 2
scene.render.bake_bias = 0.0
scene.cycles.use_denoising = False
scene.cycles.samples = 10
scene.cycles.sampling_pattern = 'TABULATED_SOBOL'
scene.cycles.light_sampling_threshold = 0.0
scene.cycles.use_adaptive_sampling = False
scene.cycles.use_light_tree = False
scene.cycles.blur_glossy = 0.0
scene.cycles.volume_bounces = 1
scene.cycles.pixel_filter_type = 'GAUSSIAN'
scene.cycles.sample_clamp_indirect = 0.0
scene.view_settings.view_transform = 'Standard'
bpy.context.view_layer.update()

# ---- added for rendering (the .blend has no active camera and no usable light): camera, sun
cam_auto = bpy.data.cameras.new('AutoCamera')
cam_auto.lens = 50.0
cam_auto.sensor_width = 36.0
cam_auto.clip_end = 1000.0
ob_auto_camera = bpy.data.objects.new('AutoCamera', cam_auto)
scene.collection.objects.link(ob_auto_camera)
ob_auto_camera.location = (3.20507, -3.84609, 2.56406)
ob_auto_camera.rotation_euler = (1.09748, -7.21219e-08, 0.694738)
scene.camera = ob_auto_camera
light_auto_sun = bpy.data.lights.new('AutoSun', 'SUN')
light_auto_sun.energy = 3.0
light_auto_sun.angle = 0.0523599
ob_auto_sun = bpy.data.objects.new('AutoSun', light_auto_sun)
scene.collection.objects.link(ob_auto_sun)
ob_auto_sun.rotation_euler = (0.872665, 0.174533, 0.523599)
bpy.context.view_layer.update()
